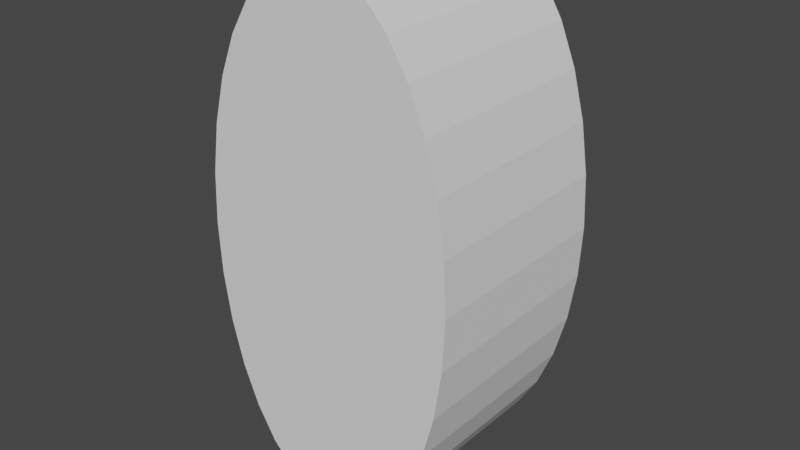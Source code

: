 # Source: CylinderEnemy.blend  (saved by Blender 2.80.75; exported with 4.5.12 LTS)
import bpy
from mathutils import Matrix  # noqa: F401  (used for matrix-valued properties, if any)

bpy.ops.wm.read_factory_settings(use_empty=True)
scene = bpy.context.scene
scene.name = 'Scene'

# ---- collections
col_collection = bpy.data.collections.new('Collection'); scene.collection.children.link(col_collection)

# ---- world
world_world = bpy.data.worlds.new('World'); scene.world = world_world
world_world.use_nodes = True; world_world.node_tree.nodes.clear()
_N = world_world.node_tree.nodes; _L = world_world.node_tree.links
n0 = _N.new('ShaderNodeOutputWorld'); n0.name = 'World Output'; n0.location = (300, 300)
n1 = _N.new('ShaderNodeBackground'); n1.name = 'Background'; n1.location = (10, 300)
n1.inputs[0].default_value = (0.05088, 0.05088, 0.05088, 1.0)
_L.new(n1.outputs[0], n0.inputs[0])
n0.is_active_output = True
world_world.color = (0.05088, 0.05088, 0.05088)
world_world.use_sun_shadow = False
world_world.sun_shadow_jitter_overblur = 0.0

# ---- meshes
me_cylinder = bpy.data.meshes.new('Cylinder')
me_cylinder.from_pydata([(0.9, 1.404, 1.073e-07), (0.9, 4.603e-07, 1.073e-07), (0.8827, 1.404, -0.3512), (0.8827, 4.603e-07, -0.3512), (0.8315, 1.404, -0.6888), (0.8315, 4.603e-07, -0.6888), (0.7483, 1.404, -1.0), (0.7483, 5.021e-07, -1.0), (0.6364, 1.404, -1.273), (0.6364, 5.021e-07, -1.273), (0.5, 1.404, -1.497), (0.5, 5.021e-07, -1.497), (0.3444, 1.404, -1.663), (0.3444, 5.021e-07, -1.663), (0.1756, 1.404, -1.765), (0.1756, 5.021e-07, -1.765), (-2.146e-07, 1.404, -1.8), (-2.146e-07, 5.021e-07, -1.8), (-0.1756, 1.404, -1.765), (-0.1756, 5.021e-07, -1.765), (-0.3444, 1.404, -1.663), (-0.3444, 5.44e-07, -1.663), (-0.5, 1.404, -1.497), (-0.5, 5.44e-07, -1.497), (-0.6364, 1.404, -1.273), (-0.6364, 5.44e-07, -1.273), (-0.7483, 1.404, -1.0), (-0.7483, 5.44e-07, -1.0), (-0.8315, 1.404, -0.6888), (-0.8315, 5.44e-07, -0.6888), (-0.8827, 1.404, -0.3512), (-0.8827, 5.44e-07, -0.3512), (-0.9, 1.404, 7.51e-07), (-0.9, 5.44e-07, 7.51e-07), (-0.8827, 1.404, 0.3512), (-0.8827, 5.44e-07, 0.3512), (-0.8315, 1.404, 0.6888), (-0.8315, 5.44e-07, 0.6888), (-0.7483, 1.404, 1.0), (-0.7483, 5.44e-07, 1.0), (-0.6364, 1.404, 1.273), (-0.6364, 5.44e-07, 1.273), (-0.5, 1.404, 1.497), (-0.5, 5.44e-07, 1.497), (-0.3444, 1.404, 1.663), (-0.3444, 5.44e-07, 1.663), (-0.1756, 1.404, 1.765), (-0.1756, 5.021e-07, 1.765), (7.51e-07, 1.404, 1.8), (5.364e-07, 5.021e-07, 1.8), (0.1756, 1.404, 1.765), (0.1756, 5.44e-07, 1.765), (0.3444, 1.404, 1.663), (0.3444, 5.44e-07, 1.663), (0.5, 1.404, 1.497), (0.5, 5.021e-07, 1.497), (0.6364, 1.404, 1.273), (0.6364, 4.603e-07, 1.273), (0.7483, 1.404, 1.0), (0.7483, 4.603e-07, 1.0), (0.8315, 1.404, 0.6888), (0.8315, 4.603e-07, 0.6888), (0.8827, 1.404, 0.3512), (0.8827, 5.021e-07, 0.3512)], [], [(0, 1, 3, 2), (2, 3, 5, 4), (4, 5, 7, 6), (6, 7, 9, 8), (8, 9, 11, 10), (10, 11, 13, 12), (12, 13, 15, 14), (14, 15, 17, 16), (16, 17, 19, 18), (18, 19, 21, 20), (20, 21, 23, 22), (22, 23, 25, 24), (24, 25, 27, 26), (26, 27, 29, 28), (28, 29, 31, 30), (30, 31, 33, 32), (32, 33, 35, 34), (34, 35, 37, 36), (36, 37, 39, 38), (38, 39, 41, 40), (40, 41, 43, 42), (42, 43, 45, 44), (44, 45, 47, 46), (46, 47, 49, 48), (48, 49, 51, 50), (50, 51, 53, 52), (52, 53, 55, 54), (54, 55, 57, 56), (56, 57, 59, 58), (58, 59, 61, 60), (3, 1, 63, 61, 59, 57, 55, 53, 51, 49, 47, 45, 43, 41, 39, 37, 35, 33, 31, 29, 27, 25, 23, 21, 19, 17, 15, 13, 11, 9, 7, 5), (60, 61, 63, 62), (62, 63, 1, 0), (0, 2, 4, 6, 8, 10, 12, 14, 16, 18, 20, 22, 24, 26, 28, 30, 32, 34, 36, 38, 40, 42, 44, 46, 48, 50, 52, 54, 56, 58, 60, 62)])
_uv = me_cylinder.uv_layers.new(name='UVMap')
_uv.uv.foreach_set('vector', [1.0, 0.5, 1.0, 1.0, 0.9688, 1.0, 0.9688, 0.5, 0.9688, 0.5, 0.9688, 1.0, 0.9375, 1.0, 0.9375, 0.5, 0.9375, 0.5, 0.9375, 1.0, 0.9062, 1.0, 0.9062, 0.5, 0.9062, 0.5, 0.9062, 1.0, 0.875, 1.0, 0.875, 0.5, 0.875, 0.5, 0.875, 1.0, 0.8438, 1.0, 0.8438, 0.5, 0.8438, 0.5, 0.8438, 1.0, 0.8125, 1.0, 0.8125, 0.5, 0.8125, 0.5, 0.8125, 1.0, 0.7812, 1.0, 0.7812, 0.5, 0.7812, 0.5, 0.7812, 1.0, 0.75, 1.0, 0.75, 0.5, 0.75, 0.5, 0.75, 1.0, 0.7188, 1.0, 0.7188, 0.5, 0.7188, 0.5, 0.7188, 1.0, 0.6875, 1.0, 0.6875, 0.5, 0.6875, 0.5, 0.6875, 1.0, 0.6562, 1.0, 0.6562, 0.5, 0.6562, 0.5, 0.6562, 1.0, 0.625, 1.0, 0.625, 0.5, 0.625, 0.5, 0.625, 1.0, 0.5938, 1.0, 0.5938, 0.5, 0.5938, 0.5, 0.5938, 1.0, 0.5625, 1.0, 0.5625, 0.5, 0.5625, 0.5, 0.5625, 1.0, 0.5312, 1.0, 0.5312, 0.5, 0.5312, 0.5, 0.5312, 1.0, 0.5, 1.0, 0.5, 0.5, 0.5, 0.5, 0.5, 1.0, 0.4688, 1.0, 0.4688, 0.5, 0.4688, 0.5, 0.4688, 1.0, 0.4375, 1.0, 0.4375, 0.5, 0.4375, 0.5, 0.4375, 1.0, 0.4062, 1.0, 0.4062, 0.5, 0.4062, 0.5, 0.4062, 1.0, 0.375, 1.0, 0.375, 0.5, 0.375, 0.5, 0.375, 1.0, 0.3438, 1.0, 0.3438, 0.5, 0.3438, 0.5, 0.3438, 1.0, 0.3125, 1.0, 0.3125, 0.5, 0.3125, 0.5, 0.3125, 1.0, 0.2812, 1.0, 0.2812, 0.5, 0.2812, 0.5, 0.2812, 1.0, 0.25, 1.0, 0.25, 0.5, 0.25, 0.5, 0.25, 1.0, 0.2188, 1.0, 0.2188, 0.5, 0.2188, 0.5, 0.2188, 1.0, 0.1875, 1.0, 0.1875, 0.5, 0.1875, 0.5, 0.1875, 1.0, 0.1562, 1.0, 0.1562, 0.5, 0.1562, 0.5, 0.1562, 1.0, 0.125, 1.0, 0.125, 0.5, 0.125, 0.5, 0.125, 1.0, 0.09375, 1.0, 0.09375, 0.5, 0.09375, 0.5, 0.09375, 1.0, 0.0625, 1.0, 0.0625, 0.5, 0.2968, 0.4854, 0.25, 0.49, 0.2032, 0.4854, 0.1582, 0.4717, 0.1167, 0.4496, 0.08029, 0.4197, 0.05045, 0.3833, 0.02827, 0.3418, 0.01461, 0.2968, 0.01, 0.25, 0.01461, 0.2032, 0.02827, 0.1582, 0.05045, 0.1167, 0.08029, 0.08029, 0.1167, 0.05045, 0.1582, 0.02827, 0.2032, 0.01461, 0.25, 0.01, 0.2968, 0.01461, 0.3418, 0.02827, 0.3833, 0.05045, 0.4197, 0.08029, 0.4496, 0.1167, 0.4717, 0.1582, 0.4854, 0.2032, 0.49, 0.25, 0.4854, 0.2968, 0.4717, 0.3418, 0.4496, 0.3833, 0.4197, 0.4197, 0.3833, 0.4496, 0.3418, 0.4717, 0.0625, 0.5, 0.0625, 1.0, 0.03125, 1.0, 0.03125, 0.5, 0.03125, 0.5, 0.03125, 1.0, 0.0, 1.0, 0.0, 0.5, 0.75, 0.49, 0.7968, 0.4854, 0.8418, 0.4717, 0.8833, 0.4496, 0.9197, 0.4197, 0.9496, 0.3833, 0.9717, 0.3418, 0.9854, 0.2968, 0.99, 0.25, 0.9854, 0.2032, 0.9717, 0.1582, 0.9496, 0.1167, 0.9197, 0.08029, 0.8833, 0.05045, 0.8418, 0.02827, 0.7968, 0.01461, 0.75, 0.01, 0.7032, 0.01461, 0.6582, 0.02827, 0.6167, 0.05045, 0.5803, 0.08029, 0.5504, 0.1167, 0.5283, 0.1582, 0.5146, 0.2032, 0.51, 0.25, 0.5146, 0.2968, 0.5283, 0.3418, 0.5504, 0.3833, 0.5803, 0.4197, 0.6167, 0.4496, 0.6582, 0.4717, 0.7032, 0.4854])
me_cylinder.use_remesh_preserve_volume = False
me_cylinder.use_remesh_preserve_attributes = False
me_cylinder.use_mirror_vertex_groups = False
me_cylinder.update()

# ---- objects
ob_cylinderenemy = bpy.data.objects.new('CylinderEnemy', me_cylinder)

# ---- transforms, parenting, visibility, modifiers, constraints
ob_cylinderenemy.location = (0.0, 0.0, 0.0)
ob_cylinderenemy.lineart.crease_threshold = 0.0

# ---- collection membership
col_collection.objects.link(ob_cylinderenemy)

# ---- scene / render settings (as saved in the file)
scene.frame_start = 1; scene.frame_end = 250; scene.frame_set(1)
scene.render.engine = 'BLENDER_EEVEE_NEXT'
scene.cycles.use_denoising = False
scene.cycles.samples = 128
scene.cycles.sampling_pattern = 'TABULATED_SOBOL'
scene.cycles.use_adaptive_sampling = False
scene.cycles.use_light_tree = False
scene.view_settings.view_transform = 'Filmic'
bpy.context.view_layer.update()

# ---- added for rendering (the .blend has no active camera and no usable light): camera, sun
cam_auto = bpy.data.cameras.new('AutoCamera')
cam_auto.lens = 50.0
cam_auto.sensor_width = 36.0
cam_auto.clip_end = 1000.0
ob_auto_camera = bpy.data.objects.new('AutoCamera', cam_auto)
scene.collection.objects.link(ob_auto_camera)
ob_auto_camera.location = (3.94402, -4.03082, 3.15522)
ob_auto_camera.rotation_euler = (1.09748, -7.21219e-08, 0.694738)
scene.camera = ob_auto_camera
light_auto_sun = bpy.data.lights.new('AutoSun', 'SUN')
light_auto_sun.energy = 3.0
light_auto_sun.angle = 0.0523599
ob_auto_sun = bpy.data.objects.new('AutoSun', light_auto_sun)
scene.collection.objects.link(ob_auto_sun)
ob_auto_sun.rotation_euler = (0.872665, 0.174533, 0.523599)
bpy.context.view_layer.update()
